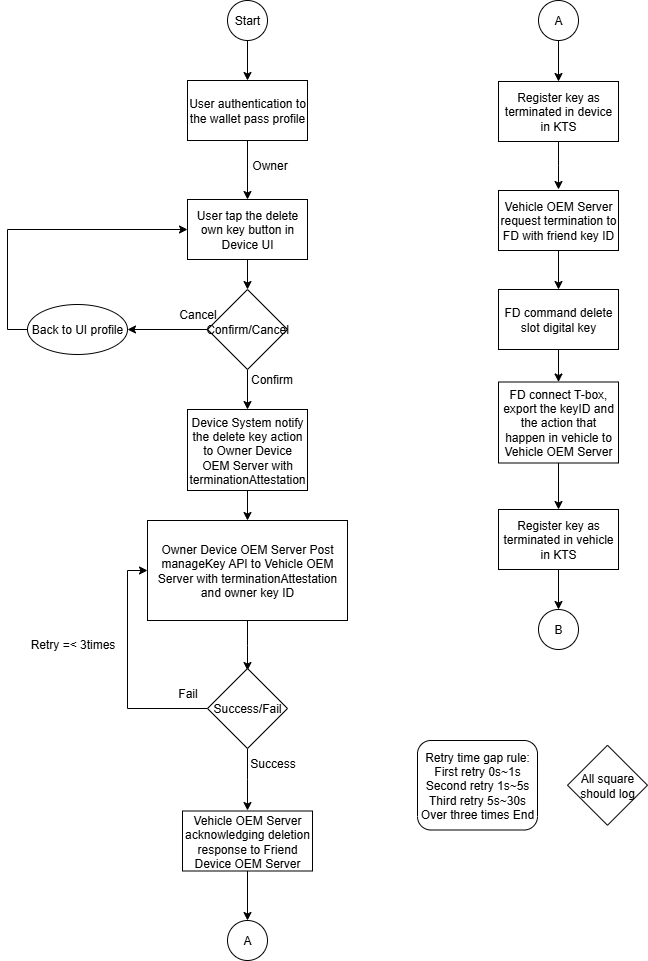

The diagram above was exported from draw.io. Its source (the exported page's mxGraphModel, read from the mxfile embedded in the PNG):
<mxGraphModel dx="1244" dy="699" grid="1" gridSize="10" guides="1" tooltips="1" connect="1" arrows="1" fold="1" page="1" pageScale="1" pageWidth="4681" pageHeight="3300" math="0" shadow="0">
  <root>
    <mxCell id="0" />
    <mxCell id="1" parent="0" />
    <mxCell id="1QkM4A7yhDh_lbxbM1qn-1" style="edgeStyle=orthogonalEdgeStyle;rounded=0;orthogonalLoop=1;jettySize=auto;html=1;exitX=0.5;exitY=1;exitDx=0;exitDy=0;entryX=0.5;entryY=0;entryDx=0;entryDy=0;" edge="1" parent="1" source="1QkM4A7yhDh_lbxbM1qn-2" target="1QkM4A7yhDh_lbxbM1qn-20">
      <mxGeometry relative="1" as="geometry">
        <mxPoint x="380" y="140" as="targetPoint" />
      </mxGeometry>
    </mxCell>
    <mxCell id="1QkM4A7yhDh_lbxbM1qn-2" value="Start" style="ellipse;whiteSpace=wrap;html=1;aspect=fixed;" vertex="1" parent="1">
      <mxGeometry x="360" y="70" width="40" height="40" as="geometry" />
    </mxCell>
    <mxCell id="1QkM4A7yhDh_lbxbM1qn-3" style="edgeStyle=orthogonalEdgeStyle;rounded=0;orthogonalLoop=1;jettySize=auto;html=1;exitX=0.5;exitY=1;exitDx=0;exitDy=0;" edge="1" parent="1" source="1QkM4A7yhDh_lbxbM1qn-4" target="1QkM4A7yhDh_lbxbM1qn-7">
      <mxGeometry relative="1" as="geometry" />
    </mxCell>
    <mxCell id="1QkM4A7yhDh_lbxbM1qn-4" value="User tap the delete own key button in Device UI" style="rounded=0;whiteSpace=wrap;html=1;" vertex="1" parent="1">
      <mxGeometry x="320" y="269" width="120" height="60" as="geometry" />
    </mxCell>
    <mxCell id="1QkM4A7yhDh_lbxbM1qn-5" style="edgeStyle=orthogonalEdgeStyle;rounded=0;orthogonalLoop=1;jettySize=auto;html=1;exitX=0;exitY=0.5;exitDx=0;exitDy=0;entryX=1;entryY=0.5;entryDx=0;entryDy=0;" edge="1" parent="1" source="1QkM4A7yhDh_lbxbM1qn-7" target="1QkM4A7yhDh_lbxbM1qn-9">
      <mxGeometry relative="1" as="geometry" />
    </mxCell>
    <mxCell id="1QkM4A7yhDh_lbxbM1qn-6" style="edgeStyle=orthogonalEdgeStyle;rounded=0;orthogonalLoop=1;jettySize=auto;html=1;exitX=0.5;exitY=1;exitDx=0;exitDy=0;entryX=0.5;entryY=0;entryDx=0;entryDy=0;" edge="1" parent="1" source="1QkM4A7yhDh_lbxbM1qn-7" target="1QkM4A7yhDh_lbxbM1qn-12">
      <mxGeometry relative="1" as="geometry" />
    </mxCell>
    <mxCell id="1QkM4A7yhDh_lbxbM1qn-7" value="Confirm/Cancel" style="rhombus;whiteSpace=wrap;html=1;" vertex="1" parent="1">
      <mxGeometry x="340" y="359" width="80" height="80" as="geometry" />
    </mxCell>
    <mxCell id="1QkM4A7yhDh_lbxbM1qn-8" style="edgeStyle=orthogonalEdgeStyle;rounded=0;orthogonalLoop=1;jettySize=auto;html=1;exitX=0;exitY=0.5;exitDx=0;exitDy=0;entryX=0;entryY=0.5;entryDx=0;entryDy=0;" edge="1" parent="1" source="1QkM4A7yhDh_lbxbM1qn-9" target="1QkM4A7yhDh_lbxbM1qn-4">
      <mxGeometry relative="1" as="geometry" />
    </mxCell>
    <mxCell id="1QkM4A7yhDh_lbxbM1qn-9" value="Back to UI profile" style="ellipse;whiteSpace=wrap;html=1;" vertex="1" parent="1">
      <mxGeometry x="160" y="374" width="100" height="50" as="geometry" />
    </mxCell>
    <mxCell id="1QkM4A7yhDh_lbxbM1qn-10" value="Cancel" style="text;html=1;align=center;verticalAlign=middle;resizable=0;points=[];autosize=1;strokeColor=none;fillColor=none;" vertex="1" parent="1">
      <mxGeometry x="300" y="369" width="60" height="30" as="geometry" />
    </mxCell>
    <mxCell id="1QkM4A7yhDh_lbxbM1qn-11" style="edgeStyle=orthogonalEdgeStyle;rounded=0;orthogonalLoop=1;jettySize=auto;html=1;exitX=0.5;exitY=1;exitDx=0;exitDy=0;entryX=0.5;entryY=0;entryDx=0;entryDy=0;" edge="1" parent="1" source="1QkM4A7yhDh_lbxbM1qn-12" target="1QkM4A7yhDh_lbxbM1qn-15">
      <mxGeometry relative="1" as="geometry" />
    </mxCell>
    <mxCell id="1QkM4A7yhDh_lbxbM1qn-12" value="Device System notify the delete key action to Owner Device OEM Server with terminationAttestation" style="rounded=0;whiteSpace=wrap;html=1;" vertex="1" parent="1">
      <mxGeometry x="320" y="479" width="120" height="81" as="geometry" />
    </mxCell>
    <mxCell id="1QkM4A7yhDh_lbxbM1qn-13" value="Confirm" style="text;html=1;align=center;verticalAlign=middle;resizable=0;points=[];autosize=1;strokeColor=none;fillColor=none;" vertex="1" parent="1">
      <mxGeometry x="369" y="434" width="70" height="30" as="geometry" />
    </mxCell>
    <mxCell id="1QkM4A7yhDh_lbxbM1qn-14" style="edgeStyle=orthogonalEdgeStyle;rounded=0;orthogonalLoop=1;jettySize=auto;html=1;exitX=0.5;exitY=1;exitDx=0;exitDy=0;" edge="1" parent="1" source="1QkM4A7yhDh_lbxbM1qn-15">
      <mxGeometry relative="1" as="geometry">
        <mxPoint x="380" y="740" as="targetPoint" />
      </mxGeometry>
    </mxCell>
    <mxCell id="1QkM4A7yhDh_lbxbM1qn-15" value="Owner Device OEM Server Post manageKey API to Vehicle OEM Server with terminationAttestation and owner key ID" style="rounded=0;whiteSpace=wrap;html=1;" vertex="1" parent="1">
      <mxGeometry x="280" y="590" width="200" height="100" as="geometry" />
    </mxCell>
    <mxCell id="1QkM4A7yhDh_lbxbM1qn-16" style="edgeStyle=orthogonalEdgeStyle;rounded=0;orthogonalLoop=1;jettySize=auto;html=1;exitX=0.5;exitY=1;exitDx=0;exitDy=0;" edge="1" parent="1" source="1QkM4A7yhDh_lbxbM1qn-20" target="1QkM4A7yhDh_lbxbM1qn-4">
      <mxGeometry relative="1" as="geometry">
        <mxPoint x="380" y="220" as="sourcePoint" />
      </mxGeometry>
    </mxCell>
    <mxCell id="1QkM4A7yhDh_lbxbM1qn-17" value="Owner" style="text;html=1;align=center;verticalAlign=middle;resizable=0;points=[];autosize=1;strokeColor=none;fillColor=none;" vertex="1" parent="1">
      <mxGeometry x="372" y="220" width="60" height="30" as="geometry" />
    </mxCell>
    <mxCell id="1QkM4A7yhDh_lbxbM1qn-18" style="edgeStyle=orthogonalEdgeStyle;rounded=0;orthogonalLoop=1;jettySize=auto;html=1;exitX=0.5;exitY=1;exitDx=0;exitDy=0;" edge="1" parent="1" source="1QkM4A7yhDh_lbxbM1qn-27" target="1QkM4A7yhDh_lbxbM1qn-19">
      <mxGeometry relative="1" as="geometry">
        <mxPoint x="380" y="951" as="sourcePoint" />
      </mxGeometry>
    </mxCell>
    <mxCell id="1QkM4A7yhDh_lbxbM1qn-19" value="A" style="ellipse;whiteSpace=wrap;html=1;aspect=fixed;" vertex="1" parent="1">
      <mxGeometry x="360" y="990" width="40" height="40" as="geometry" />
    </mxCell>
    <mxCell id="1QkM4A7yhDh_lbxbM1qn-20" value="User authentication to the wallet pass profile" style="rounded=0;whiteSpace=wrap;html=1;" vertex="1" parent="1">
      <mxGeometry x="320" y="150" width="120" height="60" as="geometry" />
    </mxCell>
    <mxCell id="1QkM4A7yhDh_lbxbM1qn-21" style="edgeStyle=orthogonalEdgeStyle;rounded=0;orthogonalLoop=1;jettySize=auto;html=1;exitX=0;exitY=0.5;exitDx=0;exitDy=0;entryX=0;entryY=0.5;entryDx=0;entryDy=0;" edge="1" parent="1" source="1QkM4A7yhDh_lbxbM1qn-23" target="1QkM4A7yhDh_lbxbM1qn-15">
      <mxGeometry relative="1" as="geometry">
        <mxPoint x="320" y="639" as="targetPoint" />
      </mxGeometry>
    </mxCell>
    <mxCell id="1QkM4A7yhDh_lbxbM1qn-22" style="edgeStyle=orthogonalEdgeStyle;rounded=0;orthogonalLoop=1;jettySize=auto;html=1;exitX=0.5;exitY=1;exitDx=0;exitDy=0;" edge="1" parent="1" source="1QkM4A7yhDh_lbxbM1qn-23">
      <mxGeometry relative="1" as="geometry">
        <mxPoint x="380" y="880" as="targetPoint" />
      </mxGeometry>
    </mxCell>
    <mxCell id="1QkM4A7yhDh_lbxbM1qn-23" value="Success/Fail" style="rhombus;whiteSpace=wrap;html=1;" vertex="1" parent="1">
      <mxGeometry x="340" y="738" width="80" height="80" as="geometry" />
    </mxCell>
    <mxCell id="1QkM4A7yhDh_lbxbM1qn-24" value="Retry =&amp;lt; 3times" style="text;html=1;align=center;verticalAlign=middle;resizable=0;points=[];autosize=1;strokeColor=none;fillColor=none;" vertex="1" parent="1">
      <mxGeometry x="150" y="699" width="110" height="30" as="geometry" />
    </mxCell>
    <mxCell id="1QkM4A7yhDh_lbxbM1qn-25" value="Fail" style="text;html=1;align=center;verticalAlign=middle;resizable=0;points=[];autosize=1;strokeColor=none;fillColor=none;" vertex="1" parent="1">
      <mxGeometry x="300" y="748" width="40" height="30" as="geometry" />
    </mxCell>
    <mxCell id="1QkM4A7yhDh_lbxbM1qn-26" value="Success" style="text;html=1;align=center;verticalAlign=middle;resizable=0;points=[];autosize=1;strokeColor=none;fillColor=none;" vertex="1" parent="1">
      <mxGeometry x="370" y="818" width="70" height="30" as="geometry" />
    </mxCell>
    <mxCell id="1QkM4A7yhDh_lbxbM1qn-27" value="Vehicle OEM Server acknowledging deletion response to Friend Device OEM Server" style="rounded=0;whiteSpace=wrap;html=1;" vertex="1" parent="1">
      <mxGeometry x="315" y="880.5" width="130" height="60" as="geometry" />
    </mxCell>
    <mxCell id="1QkM4A7yhDh_lbxbM1qn-28" style="edgeStyle=orthogonalEdgeStyle;rounded=0;orthogonalLoop=1;jettySize=auto;html=1;exitX=0.5;exitY=1;exitDx=0;exitDy=0;" edge="1" parent="1" source="1QkM4A7yhDh_lbxbM1qn-29" target="1QkM4A7yhDh_lbxbM1qn-31">
      <mxGeometry relative="1" as="geometry" />
    </mxCell>
    <mxCell id="1QkM4A7yhDh_lbxbM1qn-29" value="A" style="ellipse;whiteSpace=wrap;html=1;aspect=fixed;" vertex="1" parent="1">
      <mxGeometry x="671" y="70" width="40" height="40" as="geometry" />
    </mxCell>
    <mxCell id="1QkM4A7yhDh_lbxbM1qn-30" style="edgeStyle=orthogonalEdgeStyle;rounded=0;orthogonalLoop=1;jettySize=auto;html=1;exitX=0.5;exitY=1;exitDx=0;exitDy=0;entryX=0.5;entryY=0;entryDx=0;entryDy=0;" edge="1" parent="1" source="1QkM4A7yhDh_lbxbM1qn-31">
      <mxGeometry relative="1" as="geometry">
        <mxPoint x="691" y="259" as="targetPoint" />
      </mxGeometry>
    </mxCell>
    <mxCell id="1QkM4A7yhDh_lbxbM1qn-31" value="Register key as terminated in device in KTS" style="rounded=0;whiteSpace=wrap;html=1;" vertex="1" parent="1">
      <mxGeometry x="631" y="151" width="120" height="60" as="geometry" />
    </mxCell>
    <mxCell id="1QkM4A7yhDh_lbxbM1qn-32" value="B" style="ellipse;whiteSpace=wrap;html=1;aspect=fixed;" vertex="1" parent="1">
      <mxGeometry x="671" y="679" width="40" height="40" as="geometry" />
    </mxCell>
    <mxCell id="1QkM4A7yhDh_lbxbM1qn-44" style="edgeStyle=orthogonalEdgeStyle;rounded=0;orthogonalLoop=1;jettySize=auto;html=1;exitX=0.5;exitY=1;exitDx=0;exitDy=0;entryX=0.5;entryY=0;entryDx=0;entryDy=0;" edge="1" parent="1" source="1QkM4A7yhDh_lbxbM1qn-54" target="1QkM4A7yhDh_lbxbM1qn-49">
      <mxGeometry relative="1" as="geometry">
        <mxPoint x="691" y="436" as="sourcePoint" />
      </mxGeometry>
    </mxCell>
    <mxCell id="1QkM4A7yhDh_lbxbM1qn-48" style="edgeStyle=orthogonalEdgeStyle;rounded=0;orthogonalLoop=1;jettySize=auto;html=1;exitX=0.5;exitY=1;exitDx=0;exitDy=0;entryX=0.5;entryY=0;entryDx=0;entryDy=0;" edge="1" parent="1" source="1QkM4A7yhDh_lbxbM1qn-49" target="1QkM4A7yhDh_lbxbM1qn-51">
      <mxGeometry relative="1" as="geometry" />
    </mxCell>
    <mxCell id="1QkM4A7yhDh_lbxbM1qn-49" value="FD command delete slot digital key" style="rounded=0;whiteSpace=wrap;html=1;" vertex="1" parent="1">
      <mxGeometry x="631" y="359" width="120" height="60" as="geometry" />
    </mxCell>
    <mxCell id="1QkM4A7yhDh_lbxbM1qn-50" style="edgeStyle=orthogonalEdgeStyle;rounded=0;orthogonalLoop=1;jettySize=auto;html=1;exitX=0.5;exitY=1;exitDx=0;exitDy=0;" edge="1" parent="1" source="1QkM4A7yhDh_lbxbM1qn-51" target="1QkM4A7yhDh_lbxbM1qn-56">
      <mxGeometry relative="1" as="geometry" />
    </mxCell>
    <mxCell id="1QkM4A7yhDh_lbxbM1qn-51" value="FD connect T-box, export the keyID and the action that happen in vehicle to Vehicle OEM Server" style="rounded=0;whiteSpace=wrap;html=1;" vertex="1" parent="1">
      <mxGeometry x="631" y="451.5" width="120" height="81" as="geometry" />
    </mxCell>
    <mxCell id="1QkM4A7yhDh_lbxbM1qn-54" value="Vehicle OEM Server request termination to FD with friend key ID" style="rounded=0;whiteSpace=wrap;html=1;" vertex="1" parent="1">
      <mxGeometry x="631" y="260" width="120" height="60" as="geometry" />
    </mxCell>
    <mxCell id="1QkM4A7yhDh_lbxbM1qn-55" style="edgeStyle=orthogonalEdgeStyle;rounded=0;orthogonalLoop=1;jettySize=auto;html=1;exitX=0.5;exitY=1;exitDx=0;exitDy=0;entryX=0.5;entryY=0;entryDx=0;entryDy=0;" edge="1" parent="1" source="1QkM4A7yhDh_lbxbM1qn-56" target="1QkM4A7yhDh_lbxbM1qn-32">
      <mxGeometry relative="1" as="geometry" />
    </mxCell>
    <mxCell id="1QkM4A7yhDh_lbxbM1qn-56" value="Register key as terminated in vehicle in KTS" style="rounded=0;whiteSpace=wrap;html=1;" vertex="1" parent="1">
      <mxGeometry x="631" y="579" width="120" height="60" as="geometry" />
    </mxCell>
    <mxCell id="1QkM4A7yhDh_lbxbM1qn-57" value="Retry time gap rule:&lt;div&gt;First retry 0s~1s&lt;/div&gt;&lt;div&gt;Second retry 1s~5s&lt;/div&gt;&lt;div&gt;Third retry 5s~30s&lt;/div&gt;&lt;div&gt;Over three times End&lt;/div&gt;" style="rounded=1;whiteSpace=wrap;html=1;" vertex="1" parent="1">
      <mxGeometry x="550" y="810" width="120" height="89.5" as="geometry" />
    </mxCell>
    <mxCell id="1QkM4A7yhDh_lbxbM1qn-58" value="All square should log" style="rhombus;whiteSpace=wrap;html=1;" vertex="1" parent="1">
      <mxGeometry x="700" y="814.75" width="80" height="80" as="geometry" />
    </mxCell>
  </root>
</mxGraphModel>